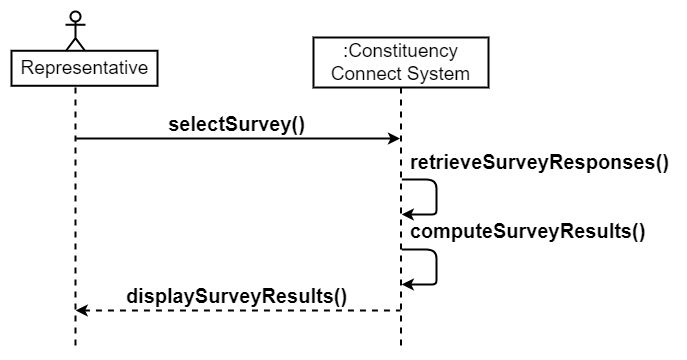

The diagram above was exported from draw.io. Its source (the exported page's mxGraphModel, read from the mxfile embedded in the PNG):
<mxGraphModel dx="1760" dy="1544" grid="0" gridSize="10" guides="1" tooltips="1" connect="1" arrows="1" fold="1" page="0" pageScale="1" pageWidth="850" pageHeight="1100" math="0" shadow="0">
  <root>
    <mxCell id="0" />
    <mxCell id="1" parent="0" />
    <mxCell id="2" value="" style="endArrow=none;html=1;rounded=0;startArrow=classic;startFill=1;strokeWidth=2;" edge="1" parent="1">
      <mxGeometry width="50" height="50" relative="1" as="geometry">
        <mxPoint x="2451.5" y="1556" as="sourcePoint" />
        <mxPoint x="2127.710144927536" y="1556" as="targetPoint" />
      </mxGeometry>
    </mxCell>
    <mxCell id="3" value="" style="endArrow=classic;html=1;rounded=1;curved=0;strokeWidth=2;" edge="1" parent="1">
      <mxGeometry width="50" height="50" relative="1" as="geometry">
        <mxPoint x="2453.3076923076924" y="1597" as="sourcePoint" />
        <mxPoint x="2453.3076923076924" y="1632" as="targetPoint" />
        <Array as="points">
          <mxPoint x="2488" y="1597" />
          <mxPoint x="2488" y="1615" />
          <mxPoint x="2488" y="1632" />
          <mxPoint x="2479" y="1632" />
        </Array>
      </mxGeometry>
    </mxCell>
    <mxCell id="4" value="" style="endArrow=none;html=1;rounded=0;dashed=1;startArrow=classic;startFill=1;strokeWidth=2;" edge="1" parent="1">
      <mxGeometry width="50" height="50" relative="1" as="geometry">
        <mxPoint x="2127.2" y="1728" as="sourcePoint" />
        <mxPoint x="2452" y="1728" as="targetPoint" />
      </mxGeometry>
    </mxCell>
    <mxCell id="5" value="&lt;font style=&quot;font-size: 19px;&quot;&gt;:Constituency Connect System&lt;/font&gt;" style="shape=umlLifeline;perimeter=lifelinePerimeter;whiteSpace=wrap;html=1;container=1;dropTarget=0;collapsible=0;recursiveResize=0;outlineConnect=0;portConstraint=eastwest;newEdgeStyle={&quot;curved&quot;:0,&quot;rounded&quot;:0};strokeWidth=2;size=50;" vertex="1" parent="1">
      <mxGeometry x="2365" y="1455" width="175" height="310" as="geometry" />
    </mxCell>
    <mxCell id="6" value="" style="group;strokeWidth=2;" vertex="1" connectable="0" parent="1">
      <mxGeometry x="2073" y="1429" width="129" height="338" as="geometry" />
    </mxCell>
    <mxCell id="7" value="" style="shape=umlLifeline;perimeter=lifelinePerimeter;whiteSpace=wrap;html=1;container=1;dropTarget=0;collapsible=0;recursiveResize=0;outlineConnect=0;portConstraint=eastwest;newEdgeStyle={&quot;curved&quot;:0,&quot;rounded&quot;:0};participant=umlActor;strokeWidth=2;" vertex="1" parent="6">
      <mxGeometry x="44" width="20" height="338" as="geometry" />
    </mxCell>
    <mxCell id="8" value="&lt;font style=&quot;font-size: 19px;&quot;&gt;Representative&lt;/font&gt;" style="text;html=1;align=center;verticalAlign=middle;resizable=0;points=[];autosize=1;strokeColor=default;fillColor=default;strokeWidth=2;" vertex="1" parent="6">
      <mxGeometry x="-10" y="39.27333333333334" width="146" height="35" as="geometry" />
    </mxCell>
    <mxCell id="9" value="&lt;font style=&quot;font-size: 20px;&quot;&gt;&lt;b&gt;selectSurvey()&lt;/b&gt;&lt;/font&gt;" style="text;html=1;align=center;verticalAlign=middle;resizable=0;points=[];autosize=1;strokeColor=none;fillColor=none;" vertex="1" parent="1">
      <mxGeometry x="2210" y="1523" width="155" height="36" as="geometry" />
    </mxCell>
    <mxCell id="10" value="&lt;font style=&quot;font-size: 20px;&quot;&gt;&lt;b&gt;retrieveSurveyResponses()&lt;/b&gt;&lt;/font&gt;" style="text;html=1;align=center;verticalAlign=middle;resizable=0;points=[];autosize=1;strokeColor=none;fillColor=none;" vertex="1" parent="1">
      <mxGeometry x="2452" y="1561" width="277" height="36" as="geometry" />
    </mxCell>
    <mxCell id="11" value="&lt;font style=&quot;font-size: 20px;&quot;&gt;&lt;b&gt;displaySurveyResults()&lt;/b&gt;&lt;/font&gt;" style="text;html=1;align=center;verticalAlign=middle;resizable=0;points=[];autosize=1;strokeColor=none;fillColor=none;" vertex="1" parent="1">
      <mxGeometry x="2168" y="1695" width="239" height="36" as="geometry" />
    </mxCell>
    <mxCell id="12" value="" style="endArrow=classic;html=1;rounded=1;curved=0;strokeWidth=2;" edge="1" parent="1">
      <mxGeometry width="50" height="50" relative="1" as="geometry">
        <mxPoint x="2453.3076923076924" y="1667" as="sourcePoint" />
        <mxPoint x="2453.3076923076924" y="1702" as="targetPoint" />
        <Array as="points">
          <mxPoint x="2488" y="1667" />
          <mxPoint x="2488" y="1685" />
          <mxPoint x="2488" y="1702" />
          <mxPoint x="2479" y="1702" />
        </Array>
      </mxGeometry>
    </mxCell>
    <mxCell id="13" value="&lt;font style=&quot;font-size: 20px;&quot;&gt;&lt;b&gt;computeSurveyResults()&lt;/b&gt;&lt;/font&gt;" style="text;html=1;align=center;verticalAlign=middle;resizable=0;points=[];autosize=1;strokeColor=none;fillColor=none;" vertex="1" parent="1">
      <mxGeometry x="2452" y="1630" width="254" height="36" as="geometry" />
    </mxCell>
  </root>
</mxGraphModel>